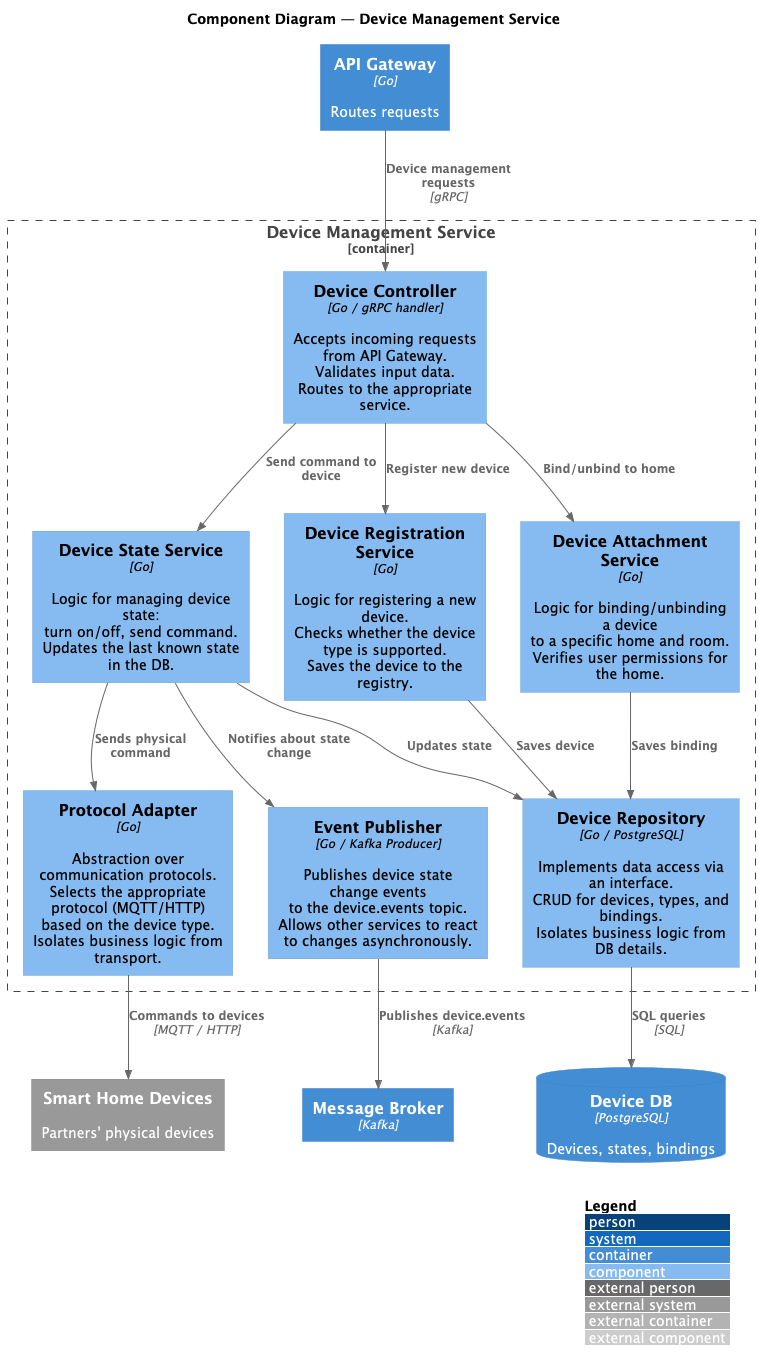

The diagram above was rendered by PlantUML. Its source (embedded in the PNG):
@startuml C4_Components_DeviceService
' Level 3 — Components: Device Management Service
' Zoom into a single container. Show logical components:
' controllers, service layer, adapters, repositories.
!include https://raw.githubusercontent.com/plantuml-stdlib/C4-PlantUML/master/C4_Component.puml

LAYOUT_WITH_LEGEND()

title Component Diagram — Device Management Service

' ─── External elements ───
Container(apiGateway, "API Gateway", "Go", "Routes requests")
ContainerDb(deviceDb, "Device DB", "PostgreSQL", "Devices, states, bindings")
Container(messageBroker, "Message Broker", "Kafka", "")
System_Ext(devices, "Smart Home Devices", "Partners' physical devices")

' ─── Device Management Service components ───
Container_Boundary(deviceService, "Device Management Service") {

    Component(deviceController, "Device Controller", "Go / gRPC handler", "Accepts incoming requests from API Gateway.\nValidates input data.\nRoutes to the appropriate service.")

    Component(registrationService, "Device Registration Service", "Go", "Logic for registering a new device.\nChecks whether the device type is supported.\nSaves the device to the registry.")

    Component(attachmentService, "Device Attachment Service", "Go", "Logic for binding/unbinding a device\nto a specific home and room.\nVerifies user permissions for the home.")

    Component(stateService, "Device State Service", "Go", "Logic for managing device state:\nturn on/off, send command.\nUpdates the last known state in the DB.")

    Component(protocolAdapter, "Protocol Adapter", "Go", "Abstraction over communication protocols.\nSelects the appropriate protocol (MQTT/HTTP)\nbased on the device type.\nIsolates business logic from transport.")

    Component(eventPublisher, "Event Publisher", "Go / Kafka Producer", "Publishes device state change events\nto the device.events topic.\nAllows other services to react\nto changes asynchronously.")

    Component(deviceRepository, "Device Repository", "Go / PostgreSQL", "Implements data access via an interface.\nCRUD for devices, types, and bindings.\nIsolates business logic from DB details.")
}

' ─── Relations ───
Rel(apiGateway, deviceController, "Device management requests", "gRPC")

Rel(deviceController, registrationService, "Register new device")
Rel(deviceController, attachmentService, "Bind/unbind to home")
Rel(deviceController, stateService, "Send command to device")

Rel(registrationService, deviceRepository, "Saves device")
Rel(attachmentService, deviceRepository, "Saves binding")
Rel(stateService, deviceRepository, "Updates state")
Rel(stateService, protocolAdapter, "Sends physical command")
Rel(stateService, eventPublisher, "Notifies about state change")

Rel(protocolAdapter, devices, "Commands to devices", "MQTT / HTTP")
Rel(eventPublisher, messageBroker, "Publishes device.events", "Kafka")
Rel(deviceRepository, deviceDb, "SQL queries", "SQL")

@enduml